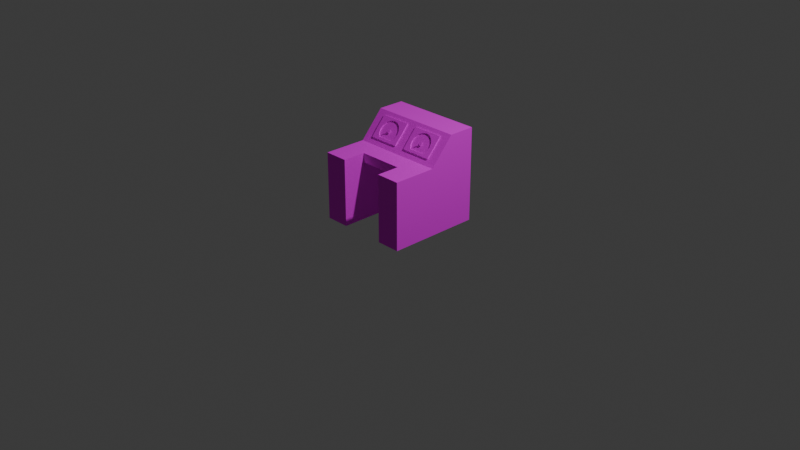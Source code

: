 # Source: driver_panel.blend  (saved by Blender 4.1.24; exported with 4.5.12 LTS)
import bpy
from mathutils import Matrix  # noqa: F401  (used for matrix-valued properties, if any)

bpy.ops.wm.read_factory_settings(use_empty=True)
scene = bpy.context.scene
scene.name = 'Scene'

# ---- collections
col_collection = bpy.data.collections.new('Collection'); scene.collection.children.link(col_collection)
col_driverpanel = bpy.data.collections.new('DriverPanel'); scene.collection.children.link(col_driverpanel)

# ---- images (referenced by path relative to the original .blend; pixels are not part of the script)
import os
ASSET_DIR = os.environ.get("B2B_ASSET_DIR", "")  # directory of the original .blend (textures are referenced by path, not embedded)
HERE = os.path.dirname(os.path.abspath(__file__))  # packed textures are extracted next to this script under _unpacked/

def load_image(name, relpath, width, height, colorspace="sRGB"):
    """Load a texture the original file referenced (path relative to the .blend, or extracted next to this script)."""
    p = next((c for c in (os.path.join(HERE, relpath), os.path.join(ASSET_DIR, relpath)) if relpath and os.path.exists(c)), "")
    if p:
        img = bpy.data.images.load(p, check_existing=True)
        img.name = name
    else:  # same state as the original file: an image datablock whose file is absent (Cycles renders it pink)
        img = bpy.data.images.new(name, width, height)
        img.source = "FILE"
        img.filepath = "//" + (relpath or name)
    img.colorspace_settings.name = colorspace
    return img
img_palette_png = load_image('palette.png', 'palette.png', 1024, 1024, 'sRGB')
img_gauges_png = load_image('gauges.png', 'gauges.png', 1024, 1024, 'sRGB')

# ---- materials (node trees are filled in below, after node groups)
mat_palette = bpy.data.materials.new('Palette')
mat_palette.use_transparent_shadow = False
mat_gauges = bpy.data.materials.new('Gauges')
mat_gauges.use_transparent_shadow = False

# ---- material node trees
mat_palette.use_nodes = True; mat_palette.node_tree.nodes.clear()
_N = mat_palette.node_tree.nodes; _L = mat_palette.node_tree.links
n0 = _N.new('ShaderNodeBsdfPrincipled'); n0.name = 'Principled BSDF'; n0.location = (10, 300)
n0.inputs[2].default_value = 1.0
n1 = _N.new('ShaderNodeOutputMaterial'); n1.name = 'Material Output'; n1.location = (300, 300)
n2 = _N.new('ShaderNodeTexImage'); n2.name = 'Image Texture'; n2.location = (-280, 280)
n2.image = img_palette_png
_L.new(n0.outputs[0], n1.inputs[0])
_L.new(n2.outputs[0], n0.inputs[0])
n1.is_active_output = True
mat_gauges.use_nodes = True; mat_gauges.node_tree.nodes.clear()
_N = mat_gauges.node_tree.nodes; _L = mat_gauges.node_tree.links
n0 = _N.new('ShaderNodeBsdfPrincipled'); n0.name = 'Principled BSDF'; n0.location = (10, 300)
n0.inputs[2].default_value = 1.0
n1 = _N.new('ShaderNodeOutputMaterial'); n1.name = 'Material Output'; n1.location = (300, 300)
n2 = _N.new('ShaderNodeTexImage'); n2.name = 'Image Texture'; n2.location = (-280, 280)
n2.image = img_gauges_png
_L.new(n0.outputs[0], n1.inputs[0])
_L.new(n2.outputs[0], n0.inputs[0])
n1.is_active_output = True

# ---- world
world_world = bpy.data.worlds.new('World'); scene.world = world_world
world_world.use_nodes = True; world_world.node_tree.nodes.clear()
_N = world_world.node_tree.nodes; _L = world_world.node_tree.links
n0 = _N.new('ShaderNodeOutputWorld'); n0.name = 'World Output'; n0.location = (300, 300)
n1 = _N.new('ShaderNodeBackground'); n1.name = 'Background'; n1.location = (10, 300)
n1.inputs[0].default_value = (0.05088, 0.05088, 0.05088, 1.0)
_L.new(n1.outputs[0], n0.inputs[0])
n0.is_active_output = True
world_world.color = (0.05088, 0.05088, 0.05088)
world_world.use_sun_shadow = False
world_world.sun_shadow_jitter_overblur = 0.0

# ---- cameras
cam_camera = bpy.data.cameras.new('Camera')
cam_camera.clip_end = 100.0
cam_camera.ortho_scale = 7.314

# ---- lights
light_light = bpy.data.lights.new('Light', 'POINT')
light_light.transmission_factor = 0.0
light_light.energy = 1000.0
light_light.shadow_soft_size = 0.1
light_light.shadow_maximum_resolution = 0.006
light_light.use_absolute_resolution = True

# ---- meshes
me_cube = bpy.data.meshes.new('Cube')
me_cube.from_pydata([(0.5, 0.5, 1.0), (0.5, 0.5, 0.0), (0.5, -0.5, 0.7179), (0.5, -0.5, 0.0), (0.2422, 0.5, 0.0), (0.2422, -0.5, 0.7179), (0.2422, -0.5, 0.0), (0.2422, 0.5, 1.0), (0.0, 0.5, 0.0), (0.5, 0.5, 0.6179), (0.0, 0.5, 1.0), (0.5, 0.2136, 1.0), (0.5, 0.2136, 0.0), (0.2422, 0.2136, 0.0), (0.2422, 0.2136, 1.0), (0.0, 0.2136, 1.0), (0.0, 0.2136, 0.0), (0.5, -0.03636, 0.7178), (0.2422, -0.03636, 0.0), (0.2422, -0.03636, 0.7178), (0.0, -0.03636, 0.7178), (0.0, -0.03636, 0.0), (0.5, -0.03636, 0.0), (0.5, -0.2501, 0.7178), (0.2422, -0.2501, 0.0), (0.2422, -0.2501, 0.7178), (0.0, -0.2501, 0.7178), (0.2422, -0.03639, 0.6179), (0.5, -0.2501, 0.0), (0.5, -0.5, 0.6179), (0.2422, 0.5, 0.6179), (0.2422, -0.5, 0.6179), (0.2422, -0.2501, 0.6179), (0.0, -0.2501, 0.6179), (0.0, 0.5, 0.6179), (0.5, 0.2136, 0.6179), (0.5, -0.03636, 0.6179), (0.5, -0.2501, 0.6179), (0.0, -0.03639, 0.6179), (0.5, 0.5, 0.5747), (0.5, -0.5, 0.5747), (0.2422, 0.5, 0.5747), (0.2422, -0.5, 0.5747), (0.2422, -0.2501, 0.5747), (0.0, 0.5, 0.5747), (0.5, 0.2136, 0.5747), (0.5, -0.03636, 0.5747), (0.5, -0.2501, 0.5747), (0.2422, -0.03639, 0.5747), (0.0, -0.03639, 0.5747)], [], [(24, 28, 3, 6), (37, 23, 2, 29), (30, 7, 0, 9), (34, 10, 7, 30), (29, 2, 5, 31), (23, 25, 5, 2), (31, 5, 25, 32), (32, 25, 26, 33), (7, 10, 15, 14), (0, 7, 14, 11), (8, 4, 13, 16), (9, 0, 11, 35), (4, 1, 12, 13), (14, 15, 20, 19), (11, 14, 19, 17), (16, 13, 18, 21), (35, 11, 17, 36), (13, 12, 22, 18), (19, 20, 26, 25), (17, 19, 25, 23), (32, 33, 38, 27), (36, 17, 23, 37), (18, 22, 28, 24), (46, 36, 37, 47), (45, 35, 36, 46), (39, 9, 35, 45), (49, 48, 27, 38), (42, 31, 32, 43), (40, 29, 31, 42), (44, 34, 30, 41), (41, 30, 9, 39), (47, 37, 29, 40), (43, 48, 18, 24), (32, 27, 48, 43), (28, 47, 40, 3), (4, 41, 39, 1), (8, 44, 41, 4), (3, 40, 42, 6), (6, 42, 43, 24), (21, 18, 48, 49), (1, 39, 45, 12), (12, 45, 46, 22), (22, 46, 47, 28)])
_uv = me_cube.uv_layers.new(name='UVMap')
_uv.uv.foreach_set('vector', [0.5983, 0.1376, 0.6061, 0.1376, 0.6061, 0.1412, 0.5983, 0.1412, 0.6257, 0.1376, 0.6293, 0.1376, 0.6293, 0.1412, 0.6257, 0.1412, 0.6257, 0.1102, 0.6293, 0.1102, 0.6293, 0.1179, 0.6257, 0.1179, 0.6257, 0.1063, 0.6293, 0.1063, 0.6293, 0.1102, 0.6257, 0.1102, 0.6257, 0.1412, 0.6293, 0.1412, 0.6293, 0.1489, 0.6257, 0.1489, 0.6293, 0.1376, 0.6371, 0.1376, 0.6371, 0.1412, 0.6293, 0.1412, 0.6257, 0.1489, 0.6293, 0.1489, 0.6371, 0.1376, 0.6311, 0.1376, 0.6311, 0.1376, 0.6371, 0.1376, 0.6409, 0.1376, 0.6338, 0.1376, 0.6371, 0.1179, 0.6409, 0.1179, 0.6409, 0.1295, 0.6371, 0.1295, 0.6293, 0.1179, 0.6371, 0.1179, 0.6371, 0.1295, 0.6293, 0.1295, 0.5945, 0.1179, 0.5983, 0.1179, 0.5983, 0.1295, 0.5945, 0.1295, 0.6257, 0.1179, 0.6293, 0.1179, 0.6293, 0.1295, 0.6257, 0.1295, 0.5983, 0.1179, 0.6061, 0.1179, 0.6061, 0.1295, 0.5983, 0.1295, 0.6371, 0.1295, 0.6409, 0.1295, 0.6409, 0.1353, 0.6371, 0.1353, 0.6293, 0.1295, 0.6371, 0.1295, 0.6371, 0.1353, 0.6293, 0.1353, 0.5945, 0.1295, 0.5983, 0.1295, 0.5983, 0.1353, 0.5945, 0.1353, 0.6257, 0.1295, 0.6293, 0.1295, 0.6293, 0.1353, 0.6257, 0.1353, 0.5983, 0.1295, 0.6061, 0.1295, 0.6061, 0.1353, 0.5983, 0.1353, 0.6371, 0.1353, 0.6409, 0.1353, 0.6409, 0.1376, 0.6371, 0.1376, 0.6293, 0.1353, 0.6371, 0.1353, 0.6371, 0.1376, 0.6293, 0.1376, 0.6311, 0.1376, 0.6338, 0.1376, 0.6338, 0.1376, 0.6311, 0.1376, 0.6257, 0.1353, 0.6293, 0.1353, 0.6293, 0.1376, 0.6257, 0.1376, 0.5983, 0.1353, 0.6061, 0.1353, 0.6061, 0.1376, 0.5983, 0.1376, 0.5205, 0.6127, 0.5218, 0.6127, 0.5218, 0.615, 0.5205, 0.615, 0.5205, 0.6069, 0.5218, 0.6069, 0.5218, 0.6127, 0.5205, 0.6127, 0.5205, 0.5953, 0.5218, 0.5953, 0.5218, 0.6069, 0.5205, 0.6069, 0.5337, 0.5386, 0.5315, 0.5386, 0.5337, 0.5387, 0.5364, 0.5387, 0.5347, 0.5451, 0.536, 0.5451, 0.5414, 0.5338, 0.5391, 0.5338, 0.5205, 0.6185, 0.5218, 0.6185, 0.5218, 0.6263, 0.5205, 0.6263, 0.5205, 0.5837, 0.5218, 0.5837, 0.5218, 0.5876, 0.5205, 0.5876, 0.5205, 0.5876, 0.5218, 0.5876, 0.5218, 0.5953, 0.5205, 0.5953, 0.5205, 0.615, 0.5218, 0.615, 0.5218, 0.6185, 0.5205, 0.6185, 0.2941, 0.332, 0.2941, 0.3318, 0.2637, 0.3298, 0.2637, 0.332, 0.5337, 0.5387, 0.5337, 0.5387, 0.5315, 0.5386, 0.5315, 0.5387, 0.2649, 0.4083, 0.2831, 0.4083, 0.2831, 0.4118, 0.2649, 0.4118, 0.2649, 0.3809, 0.2831, 0.3809, 0.2831, 0.3886, 0.2649, 0.3886, 0.2649, 0.377, 0.2831, 0.377, 0.2831, 0.3809, 0.2649, 0.3809, 0.2649, 0.4118, 0.2831, 0.4118, 0.2831, 0.4196, 0.2649, 0.4196, 0.2791, 0.3384, 0.2973, 0.3384, 0.3018, 0.3271, 0.2713, 0.3271, 0.2598, 0.3298, 0.2637, 0.3298, 0.2941, 0.3318, 0.2964, 0.3318, 0.2649, 0.3886, 0.2831, 0.3886, 0.2831, 0.4002, 0.2649, 0.4002, 0.2649, 0.4002, 0.2831, 0.4002, 0.2831, 0.406, 0.2649, 0.406, 0.2649, 0.406, 0.2831, 0.406, 0.2831, 0.4083, 0.2649, 0.4083])
me_cube.materials.append(mat_palette)
me_cube.use_mirror_vertex_groups = False
me_cube.update()
me_circle_001 = bpy.data.meshes.new('Circle.001')
me_circle_001.from_pydata([(2.794e-09, 0.9222, 0.03682), (-0.3827, 0.846, 0.03682), (-0.7071, 0.6293, 0.03682), (-0.9239, 0.3048, 0.03682), (-1.0, -0.07784, 0.03682), (-0.9239, -0.4605, 0.03682), (-0.7071, -0.7735, 0.03682), (-0.3827, -0.7755, 0.03682), (2.794e-09, -0.7755, 0.03682), (0.3827, -0.7755, 0.03682), (0.7071, -0.7735, 0.03682), (0.9239, -0.4605, 0.03682), (1.0, -0.07784, 0.03682), (0.9239, 0.3048, 0.03682), (0.7071, 0.6293, 0.03682), (0.3827, 0.846, 0.03682), (7.001e-09, 1.09, 0.03682), (-0.5397, 1.089, 0.03682), (-0.9973, 1.088, 0.03682), (-1.402, 1.085, 0.03682), (-1.41, -0.07784, 0.03682), (-1.383, -0.9975, 0.03682), (-1.058, -0.9986, 0.03682), (-0.5728, -0.9994, 0.03682), (8.41e-09, -0.9997, 0.03682), (0.5728, -0.9994, 0.03682), (1.058, -0.9986, 0.03682), (1.383, -0.9975, 0.03682), (1.41, -0.07784, 0.03682), (1.402, 1.085, 0.03682), (0.9973, 1.088, 0.03682), (0.5397, 1.089, 0.03682), (2.794e-09, 0.9222, -0.28), (-0.3827, 0.846, -0.28), (-0.7071, 0.6293, -0.28), (-0.9239, 0.3048, -0.28), (-1.0, -0.07784, -0.28), (-0.9239, -0.4605, -0.28), (-0.7071, -0.7735, -0.28), (-0.3827, -0.7755, -0.28), (2.794e-09, -0.7755, -0.28), (0.3827, -0.7755, -0.28), (0.7071, -0.7735, -0.28), (0.9239, -0.4605, -0.28), (1.0, -0.07784, -0.28), (0.9239, 0.3048, -0.28), (0.7071, 0.6293, -0.28), (0.3827, 0.846, -0.28), (7.001e-09, 1.09, -0.28), (-0.5397, 1.089, -0.28), (-0.9973, 1.088, -0.28), (-1.402, 1.085, -0.28), (-1.41, -0.07784, -0.28), (-1.383, -0.9975, -0.28), (-1.058, -0.9986, -0.28), (-0.5728, -0.9994, -0.28), (8.41e-09, -0.9997, -0.28), (0.5728, -0.9994, -0.28), (1.058, -0.9986, -0.28), (1.383, -0.9975, -0.28), (1.41, -0.07784, -0.28), (1.402, 1.085, -0.28), (0.9973, 1.088, -0.28), (0.5397, 1.089, -0.28)], [], [(10, 26, 25, 9), (3, 19, 18, 2), (11, 27, 26, 10), (4, 20, 19, 3), (12, 28, 27, 11), (5, 21, 20, 4), (13, 29, 28, 12), (6, 22, 21, 5), (14, 30, 29, 13), (7, 23, 22, 6), (15, 31, 30, 14), (8, 24, 23, 7), (1, 17, 16, 0), (0, 16, 31, 15), (9, 25, 24, 8), (2, 18, 17, 1), (42, 41, 57, 58), (35, 34, 50, 51), (43, 42, 58, 59), (36, 35, 51, 52), (44, 43, 59, 60), (37, 36, 52, 53), (45, 44, 60, 61), (38, 37, 53, 54), (46, 45, 61, 62), (39, 38, 54, 55), (47, 46, 62, 63), (40, 39, 55, 56), (33, 32, 48, 49), (32, 47, 63, 48), (41, 40, 56, 57), (34, 33, 49, 50), (17, 18, 50, 49), (5, 4, 36, 37), (31, 16, 48, 63), (18, 19, 51, 50), (6, 5, 37, 38), (19, 20, 52, 51), (7, 6, 38, 39), (20, 21, 53, 52), (8, 7, 39, 40), (21, 22, 54, 53), (9, 8, 40, 41), (22, 23, 55, 54), (10, 9, 41, 42), (23, 24, 56, 55), (11, 10, 42, 43), (24, 25, 57, 56), (12, 11, 43, 44), (25, 26, 58, 57), (13, 12, 44, 45), (26, 27, 59, 58), (14, 13, 45, 46), (1, 0, 32, 33), (27, 28, 60, 59), (15, 14, 46, 47), (2, 1, 33, 34), (28, 29, 61, 60), (0, 15, 47, 32), (3, 2, 34, 35), (29, 30, 62, 61), (16, 17, 49, 48), (4, 3, 35, 36), (30, 31, 63, 62)])
_uv = me_circle_001.uv_layers.new(name='UVMap')
_uv.uv.foreach_set('vector', [0.9535, 0.1054, 0.9535, 0.1054, 0.9535, 0.1054, 0.9535, 0.1054, 0.9535, 0.1054, 0.9535, 0.1054, 0.9535, 0.1054, 0.9535, 0.1054, 0.9535, 0.1054, 0.9535, 0.1054, 0.9535, 0.1054, 0.9535, 0.1054, 0.9535, 0.1054, 0.9535, 0.1054, 0.9535, 0.1054, 0.9535, 0.1054, 0.9535, 0.1054, 0.9535, 0.1054, 0.9535, 0.1054, 0.9535, 0.1054, 0.9535, 0.1054, 0.9535, 0.1054, 0.9535, 0.1054, 0.9535, 0.1054, 0.9535, 0.1054, 0.9535, 0.1054, 0.9535, 0.1054, 0.9535, 0.1054, 0.9535, 0.1054, 0.9535, 0.1054, 0.9535, 0.1054, 0.9535, 0.1054, 0.9535, 0.1054, 0.9535, 0.1054, 0.9535, 0.1054, 0.9535, 0.1054, 0.9535, 0.1054, 0.9535, 0.1054, 0.9535, 0.1054, 0.9535, 0.1054, 0.9535, 0.1054, 0.9535, 0.1054, 0.9535, 0.1054, 0.9535, 0.1054, 0.9535, 0.1054, 0.9535, 0.1054, 0.9535, 0.1054, 0.9535, 0.1054, 0.9535, 0.1054, 0.9535, 0.1054, 0.9535, 0.1054, 0.9535, 0.1054, 0.9535, 0.1054, 0.9535, 0.1054, 0.9535, 0.1054, 0.9535, 0.1054, 0.9535, 0.1054, 0.9535, 0.1054, 0.9535, 0.1054, 0.9535, 0.1054, 0.9535, 0.1054, 0.9535, 0.1054, 0.9535, 0.1054, 0.9535, 0.1054, 0.9535, 0.1054, 0.9535, 0.1054, 0.9535, 0.1054, 0.9535, 0.1054, 0.9535, 0.1054, 0.9535, 0.1054, 0.9535, 0.1054, 0.9535, 0.1054, 0.9535, 0.1054, 0.9535, 0.1054, 0.9535, 0.1054, 0.9535, 0.1054, 0.9535, 0.1054, 0.9535, 0.1054, 0.9535, 0.1054, 0.9535, 0.1054, 0.9535, 0.1054, 0.9535, 0.1054, 0.9535, 0.1054, 0.9535, 0.1054, 0.9535, 0.1054, 0.9535, 0.1054, 0.9535, 0.1054, 0.9535, 0.1054, 0.9535, 0.1054, 0.9535, 0.1054, 0.9535, 0.1054, 0.9535, 0.1054, 0.9535, 0.1054, 0.9535, 0.1054, 0.9535, 0.1054, 0.9535, 0.1054, 0.9535, 0.1054, 0.9535, 0.1054, 0.9535, 0.1054, 0.9535, 0.1054, 0.9535, 0.1054, 0.9535, 0.1054, 0.9535, 0.1054, 0.9535, 0.1054, 0.9535, 0.1054, 0.9535, 0.1054, 0.9535, 0.1054, 0.9535, 0.1054, 0.9535, 0.1054, 0.9535, 0.1054, 0.9535, 0.1054, 0.9535, 0.1054, 0.9535, 0.1054, 0.9535, 0.1054, 0.9535, 0.1054, 0.9535, 0.1054, 0.9535, 0.1054, 0.9535, 0.1054, 0.9535, 0.1054, 0.9535, 0.1054, 0.9535, 0.1054, 0.9535, 0.1054, 0.9535, 0.1054, 0.9535, 0.1054, 0.9535, 0.1054, 0.9535, 0.1054, 0.9535, 0.1054, 0.9535, 0.1054, 0.9535, 0.1054, 0.9535, 0.1054, 0.9535, 0.1054, 0.9535, 0.1054, 0.9535, 0.1054, 0.9535, 0.1054, 0.9535, 0.1054, 0.9535, 0.1054, 0.9535, 0.1054, 0.9535, 0.1054, 0.9535, 0.1054, 0.9535, 0.1054, 0.9535, 0.1054, 0.9535, 0.1054, 0.9535, 0.1054, 0.9535, 0.1054, 0.9535, 0.1054, 0.9535, 0.1054, 0.9535, 0.1054, 0.9535, 0.1054, 0.9535, 0.1054, 0.9535, 0.1054, 0.9535, 0.1054, 0.9535, 0.1054, 0.9535, 0.1054, 0.9535, 0.1054, 0.9535, 0.1054, 0.9535, 0.1054, 0.9535, 0.1054, 0.9535, 0.1054, 0.9535, 0.1054, 0.9535, 0.1054, 0.9535, 0.1054, 0.9535, 0.1054, 0.9535, 0.1054, 0.9535, 0.1054, 0.9535, 0.1054, 0.9535, 0.1054, 0.9535, 0.1054, 0.9535, 0.1054, 0.9535, 0.1054, 0.9535, 0.1054, 0.9535, 0.1054, 0.9535, 0.1054, 0.9535, 0.1054, 0.9535, 0.1054, 0.9535, 0.1054, 0.9535, 0.1054, 0.9535, 0.1054, 0.9535, 0.1054, 0.9535, 0.1054, 0.9535, 0.1054, 0.9535, 0.1054, 0.9535, 0.1054, 0.9535, 0.1054, 0.9535, 0.1054, 0.9535, 0.1054, 0.9535, 0.1054, 0.9535, 0.1054, 0.9535, 0.1054, 0.9535, 0.1054, 0.9535, 0.1054, 0.9535, 0.1054, 0.9535, 0.1054, 0.9535, 0.1054, 0.9535, 0.1054, 0.9535, 0.1054, 0.9535, 0.1054, 0.9535, 0.1054, 0.9535, 0.1054, 0.9535, 0.1054, 0.9535, 0.1054, 0.9535, 0.1054, 0.9535, 0.1054, 0.9535, 0.1054, 0.9535, 0.1054, 0.9535, 0.1054, 0.9535, 0.1054, 0.9535, 0.1054, 0.9535, 0.1054, 0.9535, 0.1054, 0.9535, 0.1054, 0.9535, 0.1054, 0.9535, 0.1054, 0.9535, 0.1054, 0.9535, 0.1054, 0.9535, 0.1054, 0.9535, 0.1054, 0.9535, 0.1054, 0.9535, 0.1054, 0.9535, 0.1054, 0.9535, 0.1054, 0.9535, 0.1054, 0.9535, 0.1054, 0.9535, 0.1054, 0.9535, 0.1054, 0.9535, 0.1054, 0.9535, 0.1054, 0.9535, 0.1054, 0.9535, 0.1054, 0.9535, 0.1054, 0.9535, 0.1054, 0.9535, 0.1054, 0.9535, 0.1054, 0.9535, 0.1054, 0.9535, 0.1054, 0.9535, 0.1054, 0.9535, 0.1054, 0.9535, 0.1054, 0.9535, 0.1054, 0.9535, 0.1054, 0.9535, 0.1054, 0.9535, 0.1054, 0.9535, 0.1054, 0.9535, 0.1054, 0.9535, 0.1054, 0.9535, 0.1054, 0.9535, 0.1054, 0.9535, 0.1054, 0.9535, 0.1054, 0.9535, 0.1054, 0.9535, 0.1054, 0.9535, 0.1054, 0.9535, 0.1054, 0.9535, 0.1054, 0.9535, 0.1054, 0.9535, 0.1054, 0.9535, 0.1054])
me_circle_001.materials.append(mat_palette)
me_circle_001.update()
me_circle_002 = bpy.data.meshes.new('Circle.002')
me_circle_002.from_pydata([(0.0, 9.132, -3.554e-07), (-0.7071, 0.7071, 0.0), (-1.0, 0.0, 0.0), (-0.7071, -0.7071, 0.0), (0.0, -1.0, 0.0), (0.7071, -0.7071, 0.0), (1.0, 0.0, 0.0), (0.7071, 0.7071, 0.0), (-7.105e-15, 9.132, -0.2506), (-0.7071, 0.7071, -0.2506), (-1.0, -7.343e-09, -0.2506), (-0.7071, -0.7071, -0.2506), (-7.105e-15, -1.0, -0.2506), (0.7071, -0.7071, -0.2506), (1.0, -7.343e-09, -0.2506), (0.7071, 0.7071, -0.2506), (-0.2706, 0.2628, -0.2998), (0.01909, 0.3636, -0.2998), (-0.3805, -0.002354, -0.2998), (-0.2686, -0.2726, -0.2998), (0.001642, -0.3845, -0.2998), (0.2718, -0.2726, -0.2998), (0.3838, -0.002354, -0.2998), (0.2727, 0.2657, -0.2998), (-0.7071, 0.7071, -0.2998), (0.03663, 0.9658, -0.2998), (-1.0, -8.793e-09, -0.2998), (-0.7071, -0.7071, -0.2998), (-6.217e-15, -1.0, -0.2998), (0.7071, -0.7071, -0.2998), (1.0, -8.793e-09, -0.2998), (0.7071, 0.7071, -0.2998), (-0.2706, 0.2628, -0.8539), (0.01909, 0.3636, -0.8539), (-0.3805, -0.002354, -0.8539), (-0.2686, -0.2726, -0.8539), (0.001642, -0.3845, -0.8539), (0.2718, -0.2726, -0.8539), (0.3838, -0.002354, -0.8539), (0.2727, 0.2657, -0.8539)], [], [(1, 0, 7, 6, 5, 4, 3, 2), (14, 15, 31, 30), (4, 5, 13, 12), (2, 3, 11, 10), (0, 1, 9, 8), (7, 0, 8, 15), (5, 6, 14, 13), (3, 4, 12, 11), (1, 2, 10, 9), (6, 7, 15, 14), (22, 23, 39, 38), (12, 13, 29, 28), (10, 11, 27, 26), (8, 9, 24, 25), (15, 8, 25, 31), (13, 14, 30, 29), (11, 12, 28, 27), (9, 10, 26, 24), (16, 17, 25, 24), (18, 16, 24, 26), (19, 18, 26, 27), (20, 19, 27, 28), (21, 20, 28, 29), (22, 21, 29, 30), (23, 22, 30, 31), (17, 23, 31, 25), (32, 34, 35, 36, 37, 38, 39, 33), (20, 21, 37, 36), (18, 19, 35, 34), (17, 16, 32, 33), (23, 17, 33, 39), (21, 22, 38, 37), (19, 20, 36, 35), (16, 18, 34, 32)])
_uv = me_circle_002.uv_layers.new(name='UVMap')
_uv.uv.foreach_set('vector', [0.06339, 0.9053, 0.06339, 0.9053, 0.06339, 0.9053, 0.06339, 0.9053, 0.06339, 0.9053, 0.06339, 0.9053, 0.06339, 0.9053, 0.06339, 0.9053, 0.06339, 0.9053, 0.06339, 0.9053, 0.06339, 0.9053, 0.06339, 0.9053, 0.06339, 0.9053, 0.06339, 0.9053, 0.06339, 0.9053, 0.06339, 0.9053, 0.06339, 0.9053, 0.06339, 0.9053, 0.06339, 0.9053, 0.06339, 0.9053, 0.06339, 0.9053, 0.06339, 0.9053, 0.06339, 0.9053, 0.06339, 0.9053, 0.06339, 0.9053, 0.06339, 0.9053, 0.06339, 0.9053, 0.06339, 0.9053, 0.06339, 0.9053, 0.06339, 0.9053, 0.06339, 0.9053, 0.06339, 0.9053, 0.06339, 0.9053, 0.06339, 0.9053, 0.06339, 0.9053, 0.06339, 0.9053, 0.06339, 0.9053, 0.06339, 0.9053, 0.06339, 0.9053, 0.06339, 0.9053, 0.06339, 0.9053, 0.06339, 0.9053, 0.06339, 0.9053, 0.06339, 0.9053, 0.06339, 0.9053, 0.06339, 0.9053, 0.06339, 0.9053, 0.06339, 0.9053, 0.06339, 0.9053, 0.06339, 0.9053, 0.06339, 0.9053, 0.06339, 0.9053, 0.06339, 0.9053, 0.06339, 0.9053, 0.06339, 0.9053, 0.06339, 0.9053, 0.06339, 0.9053, 0.06339, 0.9053, 0.06339, 0.9053, 0.06339, 0.9053, 0.06339, 0.9053, 0.06339, 0.9053, 0.06339, 0.9053, 0.06339, 0.9053, 0.06339, 0.9053, 0.06339, 0.9053, 0.06339, 0.9053, 0.06339, 0.9053, 0.06339, 0.9053, 0.06339, 0.9053, 0.06339, 0.9053, 0.06339, 0.9053, 0.06339, 0.9053, 0.06339, 0.9053, 0.06339, 0.9053, 0.06339, 0.9053, 0.06339, 0.9053, 0.06339, 0.9053, 0.06339, 0.9053, 0.06339, 0.9053, 0.06339, 0.9053, 0.06339, 0.9053, 0.06339, 0.9053, 0.06339, 0.9053, 0.06339, 0.9053, 0.06339, 0.9053, 0.06339, 0.9053, 0.06339, 0.9053, 0.06339, 0.9053, 0.06339, 0.9053, 0.06339, 0.9053, 0.06339, 0.9053, 0.06339, 0.9053, 0.06339, 0.9053, 0.06339, 0.9053, 0.06339, 0.9053, 0.06339, 0.9053, 0.06339, 0.9053, 0.06339, 0.9053, 0.06339, 0.9053, 0.06339, 0.9053, 0.06339, 0.9053, 0.06339, 0.9053, 0.06339, 0.9053, 0.06339, 0.9053, 0.06339, 0.9053, 0.06339, 0.9053, 0.06339, 0.9053, 0.06339, 0.9053, 0.06339, 0.9053, 0.06339, 0.9053, 0.06339, 0.9053, 0.06339, 0.9053, 0.06339, 0.9053, 0.06339, 0.9053, 0.06339, 0.9053, 0.06339, 0.9053, 0.06339, 0.9053, 0.06339, 0.9053, 0.06339, 0.9053, 0.06339, 0.9053, 0.06339, 0.9053, 0.06339, 0.9053, 0.06339, 0.9053, 0.06339, 0.9053, 0.06339, 0.9053, 0.06339, 0.9053, 0.06339, 0.9053, 0.06339, 0.9053, 0.06339, 0.9053, 0.06339, 0.9053, 0.06339, 0.9053, 0.06339, 0.9053, 0.06339, 0.9053, 0.06339, 0.9053, 0.06339, 0.9053, 0.06339, 0.9053, 0.06339, 0.9053, 0.06339, 0.9053, 0.06339, 0.9053, 0.06339, 0.9053, 0.06339, 0.9053, 0.06339, 0.9053, 0.06339, 0.9053])
me_circle_002.materials.append(mat_palette)
me_circle_002.update()
me_circle_003 = bpy.data.meshes.new('Circle.003')
me_circle_003.from_pydata([(3.725e-09, 1.0, 0.1114), (-0.7071, 0.7071, 0.1114), (-1.0, 0.0, 0.1114), (-0.7071, -0.7071, 0.1114), (3.725e-09, -1.0, 0.1114), (0.7071, -0.7071, 0.1114), (1.0, 0.0, 0.1114), (0.7071, 0.7071, 0.1114), (3.725e-09, 1.0, -0.1114), (-0.7071, 0.7071, -0.1114), (-1.0, 0.0, -0.1114), (-0.7071, -0.7071, -0.1114), (3.725e-09, -1.0, -0.1114), (0.7071, -0.7071, -0.1114), (1.0, 0.0, -0.1114), (0.7071, 0.7071, -0.1114)], [], [(1, 0, 7, 6, 5, 4, 3, 2), (9, 10, 11, 12, 13, 14, 15, 8), (3, 4, 12, 11), (1, 2, 10, 9), (6, 7, 15, 14), (4, 5, 13, 12), (2, 3, 11, 10), (0, 1, 9, 8), (7, 0, 8, 15), (5, 6, 14, 13)])
_uv = me_circle_003.uv_layers.new(name='UVMap')
_uv.uv.foreach_set('vector', [0.9646, 0.08681, 0.9646, 0.08681, 0.9646, 0.08681, 0.9646, 0.08681, 0.9646, 0.08681, 0.9646, 0.08681, 0.9646, 0.08681, 0.9646, 0.08681, 0.9646, 0.08681, 0.9646, 0.08681, 0.9646, 0.08681, 0.9646, 0.08681, 0.9646, 0.08681, 0.9646, 0.08681, 0.9646, 0.08681, 0.9646, 0.08681, 0.9646, 0.08681, 0.9646, 0.08681, 0.9646, 0.08681, 0.9646, 0.08681, 0.9646, 0.08681, 0.9646, 0.08681, 0.9646, 0.08681, 0.9646, 0.08681, 0.9646, 0.08681, 0.9646, 0.08681, 0.9646, 0.08681, 0.9646, 0.08681, 0.9646, 0.08681, 0.9646, 0.08681, 0.9646, 0.08681, 0.9646, 0.08681, 0.9646, 0.08681, 0.9646, 0.08681, 0.9646, 0.08681, 0.9646, 0.08681, 0.9646, 0.08681, 0.9646, 0.08681, 0.9646, 0.08681, 0.9646, 0.08681, 0.9646, 0.08681, 0.9646, 0.08681, 0.9646, 0.08681, 0.9646, 0.08681, 0.9646, 0.08681, 0.9646, 0.08681, 0.9646, 0.08681, 0.9646, 0.08681])
me_circle_003.materials.append(mat_palette)
me_circle_003.update()
me_plane = bpy.data.meshes.new('Plane')
me_plane.from_pydata([(-0.1182, 3.725e-09, -0.08759), (0.1182, 3.725e-09, -0.08759), (-0.1182, -3.725e-09, 0.08759), (0.1182, -3.725e-09, 0.08759)], [], [(0, 1, 3, 2)])
_uv = me_plane.uv_layers.new(name='UVMap')
_uv.uv.foreach_set('vector', [0.1078, 0.7148, 0.2914, 0.7148, 0.2914, 0.8984, 0.1078, 0.8984])
me_plane.materials.append(mat_gauges)
me_plane.update()
me_circle_004 = bpy.data.meshes.new('Circle.004')
me_circle_004.from_pydata([(2.794e-09, 0.9222, 0.03682), (-0.3827, 0.846, 0.03682), (-0.7071, 0.6293, 0.03682), (-0.9239, 0.3048, 0.03682), (-1.0, -0.07784, 0.03682), (-0.9239, -0.4605, 0.03682), (-0.7071, -0.7735, 0.03682), (-0.3827, -0.7755, 0.03682), (2.794e-09, -0.7755, 0.03682), (0.3827, -0.7755, 0.03682), (0.7071, -0.7735, 0.03682), (0.9239, -0.4605, 0.03682), (1.0, -0.07784, 0.03682), (0.9239, 0.3048, 0.03682), (0.7071, 0.6293, 0.03682), (0.3827, 0.846, 0.03682), (7.001e-09, 1.09, 0.03682), (-0.5397, 1.089, 0.03682), (-0.9973, 1.088, 0.03682), (-1.402, 1.085, 0.03682), (-1.41, -0.07784, 0.03682), (-1.383, -0.9975, 0.03682), (-1.058, -0.9986, 0.03682), (-0.5728, -0.9994, 0.03682), (8.41e-09, -0.9997, 0.03682), (0.5728, -0.9994, 0.03682), (1.058, -0.9986, 0.03682), (1.383, -0.9975, 0.03682), (1.41, -0.07784, 0.03682), (1.402, 1.085, 0.03682), (0.9973, 1.088, 0.03682), (0.5397, 1.089, 0.03682), (2.794e-09, 0.9222, -0.28), (-0.3827, 0.846, -0.28), (-0.7071, 0.6293, -0.28), (-0.9239, 0.3048, -0.28), (-1.0, -0.07784, -0.28), (-0.9239, -0.4605, -0.28), (-0.7071, -0.7735, -0.28), (-0.3827, -0.7755, -0.28), (2.794e-09, -0.7755, -0.28), (0.3827, -0.7755, -0.28), (0.7071, -0.7735, -0.28), (0.9239, -0.4605, -0.28), (1.0, -0.07784, -0.28), (0.9239, 0.3048, -0.28), (0.7071, 0.6293, -0.28), (0.3827, 0.846, -0.28), (7.001e-09, 1.09, -0.28), (-0.5397, 1.089, -0.28), (-0.9973, 1.088, -0.28), (-1.402, 1.085, -0.28), (-1.41, -0.07784, -0.28), (-1.383, -0.9975, -0.28), (-1.058, -0.9986, -0.28), (-0.5728, -0.9994, -0.28), (8.41e-09, -0.9997, -0.28), (0.5728, -0.9994, -0.28), (1.058, -0.9986, -0.28), (1.383, -0.9975, -0.28), (1.41, -0.07784, -0.28), (1.402, 1.085, -0.28), (0.9973, 1.088, -0.28), (0.5397, 1.089, -0.28)], [], [(10, 26, 25, 9), (3, 19, 18, 2), (11, 27, 26, 10), (4, 20, 19, 3), (12, 28, 27, 11), (5, 21, 20, 4), (13, 29, 28, 12), (6, 22, 21, 5), (14, 30, 29, 13), (7, 23, 22, 6), (15, 31, 30, 14), (8, 24, 23, 7), (1, 17, 16, 0), (0, 16, 31, 15), (9, 25, 24, 8), (2, 18, 17, 1), (42, 41, 57, 58), (35, 34, 50, 51), (43, 42, 58, 59), (36, 35, 51, 52), (44, 43, 59, 60), (37, 36, 52, 53), (45, 44, 60, 61), (38, 37, 53, 54), (46, 45, 61, 62), (39, 38, 54, 55), (47, 46, 62, 63), (40, 39, 55, 56), (33, 32, 48, 49), (32, 47, 63, 48), (41, 40, 56, 57), (34, 33, 49, 50), (17, 18, 50, 49), (5, 4, 36, 37), (31, 16, 48, 63), (18, 19, 51, 50), (6, 5, 37, 38), (19, 20, 52, 51), (7, 6, 38, 39), (20, 21, 53, 52), (8, 7, 39, 40), (21, 22, 54, 53), (9, 8, 40, 41), (22, 23, 55, 54), (10, 9, 41, 42), (23, 24, 56, 55), (11, 10, 42, 43), (24, 25, 57, 56), (12, 11, 43, 44), (25, 26, 58, 57), (13, 12, 44, 45), (26, 27, 59, 58), (14, 13, 45, 46), (1, 0, 32, 33), (27, 28, 60, 59), (15, 14, 46, 47), (2, 1, 33, 34), (28, 29, 61, 60), (0, 15, 47, 32), (3, 2, 34, 35), (29, 30, 62, 61), (16, 17, 49, 48), (4, 3, 35, 36), (30, 31, 63, 62)])
_uv = me_circle_004.uv_layers.new(name='UVMap')
_uv.uv.foreach_set('vector', [0.9535, 0.1054, 0.9535, 0.1054, 0.9535, 0.1054, 0.9535, 0.1054, 0.9535, 0.1054, 0.9535, 0.1054, 0.9535, 0.1054, 0.9535, 0.1054, 0.9535, 0.1054, 0.9535, 0.1054, 0.9535, 0.1054, 0.9535, 0.1054, 0.9535, 0.1054, 0.9535, 0.1054, 0.9535, 0.1054, 0.9535, 0.1054, 0.9535, 0.1054, 0.9535, 0.1054, 0.9535, 0.1054, 0.9535, 0.1054, 0.9535, 0.1054, 0.9535, 0.1054, 0.9535, 0.1054, 0.9535, 0.1054, 0.9535, 0.1054, 0.9535, 0.1054, 0.9535, 0.1054, 0.9535, 0.1054, 0.9535, 0.1054, 0.9535, 0.1054, 0.9535, 0.1054, 0.9535, 0.1054, 0.9535, 0.1054, 0.9535, 0.1054, 0.9535, 0.1054, 0.9535, 0.1054, 0.9535, 0.1054, 0.9535, 0.1054, 0.9535, 0.1054, 0.9535, 0.1054, 0.9535, 0.1054, 0.9535, 0.1054, 0.9535, 0.1054, 0.9535, 0.1054, 0.9535, 0.1054, 0.9535, 0.1054, 0.9535, 0.1054, 0.9535, 0.1054, 0.9535, 0.1054, 0.9535, 0.1054, 0.9535, 0.1054, 0.9535, 0.1054, 0.9535, 0.1054, 0.9535, 0.1054, 0.9535, 0.1054, 0.9535, 0.1054, 0.9535, 0.1054, 0.9535, 0.1054, 0.9535, 0.1054, 0.9535, 0.1054, 0.9535, 0.1054, 0.9535, 0.1054, 0.9535, 0.1054, 0.9535, 0.1054, 0.9535, 0.1054, 0.9535, 0.1054, 0.9535, 0.1054, 0.9535, 0.1054, 0.9535, 0.1054, 0.9535, 0.1054, 0.9535, 0.1054, 0.9535, 0.1054, 0.9535, 0.1054, 0.9535, 0.1054, 0.9535, 0.1054, 0.9535, 0.1054, 0.9535, 0.1054, 0.9535, 0.1054, 0.9535, 0.1054, 0.9535, 0.1054, 0.9535, 0.1054, 0.9535, 0.1054, 0.9535, 0.1054, 0.9535, 0.1054, 0.9535, 0.1054, 0.9535, 0.1054, 0.9535, 0.1054, 0.9535, 0.1054, 0.9535, 0.1054, 0.9535, 0.1054, 0.9535, 0.1054, 0.9535, 0.1054, 0.9535, 0.1054, 0.9535, 0.1054, 0.9535, 0.1054, 0.9535, 0.1054, 0.9535, 0.1054, 0.9535, 0.1054, 0.9535, 0.1054, 0.9535, 0.1054, 0.9535, 0.1054, 0.9535, 0.1054, 0.9535, 0.1054, 0.9535, 0.1054, 0.9535, 0.1054, 0.9535, 0.1054, 0.9535, 0.1054, 0.9535, 0.1054, 0.9535, 0.1054, 0.9535, 0.1054, 0.9535, 0.1054, 0.9535, 0.1054, 0.9535, 0.1054, 0.9535, 0.1054, 0.9535, 0.1054, 0.9535, 0.1054, 0.9535, 0.1054, 0.9535, 0.1054, 0.9535, 0.1054, 0.9535, 0.1054, 0.9535, 0.1054, 0.9535, 0.1054, 0.9535, 0.1054, 0.9535, 0.1054, 0.9535, 0.1054, 0.9535, 0.1054, 0.9535, 0.1054, 0.9535, 0.1054, 0.9535, 0.1054, 0.9535, 0.1054, 0.9535, 0.1054, 0.9535, 0.1054, 0.9535, 0.1054, 0.9535, 0.1054, 0.9535, 0.1054, 0.9535, 0.1054, 0.9535, 0.1054, 0.9535, 0.1054, 0.9535, 0.1054, 0.9535, 0.1054, 0.9535, 0.1054, 0.9535, 0.1054, 0.9535, 0.1054, 0.9535, 0.1054, 0.9535, 0.1054, 0.9535, 0.1054, 0.9535, 0.1054, 0.9535, 0.1054, 0.9535, 0.1054, 0.9535, 0.1054, 0.9535, 0.1054, 0.9535, 0.1054, 0.9535, 0.1054, 0.9535, 0.1054, 0.9535, 0.1054, 0.9535, 0.1054, 0.9535, 0.1054, 0.9535, 0.1054, 0.9535, 0.1054, 0.9535, 0.1054, 0.9535, 0.1054, 0.9535, 0.1054, 0.9535, 0.1054, 0.9535, 0.1054, 0.9535, 0.1054, 0.9535, 0.1054, 0.9535, 0.1054, 0.9535, 0.1054, 0.9535, 0.1054, 0.9535, 0.1054, 0.9535, 0.1054, 0.9535, 0.1054, 0.9535, 0.1054, 0.9535, 0.1054, 0.9535, 0.1054, 0.9535, 0.1054, 0.9535, 0.1054, 0.9535, 0.1054, 0.9535, 0.1054, 0.9535, 0.1054, 0.9535, 0.1054, 0.9535, 0.1054, 0.9535, 0.1054, 0.9535, 0.1054, 0.9535, 0.1054, 0.9535, 0.1054, 0.9535, 0.1054, 0.9535, 0.1054, 0.9535, 0.1054, 0.9535, 0.1054, 0.9535, 0.1054, 0.9535, 0.1054, 0.9535, 0.1054, 0.9535, 0.1054, 0.9535, 0.1054, 0.9535, 0.1054, 0.9535, 0.1054, 0.9535, 0.1054, 0.9535, 0.1054, 0.9535, 0.1054, 0.9535, 0.1054, 0.9535, 0.1054, 0.9535, 0.1054, 0.9535, 0.1054, 0.9535, 0.1054, 0.9535, 0.1054, 0.9535, 0.1054, 0.9535, 0.1054, 0.9535, 0.1054, 0.9535, 0.1054, 0.9535, 0.1054, 0.9535, 0.1054, 0.9535, 0.1054, 0.9535, 0.1054, 0.9535, 0.1054, 0.9535, 0.1054, 0.9535, 0.1054, 0.9535, 0.1054, 0.9535, 0.1054, 0.9535, 0.1054, 0.9535, 0.1054, 0.9535, 0.1054, 0.9535, 0.1054, 0.9535, 0.1054, 0.9535, 0.1054, 0.9535, 0.1054, 0.9535, 0.1054, 0.9535, 0.1054, 0.9535, 0.1054, 0.9535, 0.1054, 0.9535, 0.1054, 0.9535, 0.1054, 0.9535, 0.1054, 0.9535, 0.1054, 0.9535, 0.1054, 0.9535, 0.1054, 0.9535, 0.1054, 0.9535, 0.1054, 0.9535, 0.1054, 0.9535, 0.1054, 0.9535, 0.1054, 0.9535, 0.1054, 0.9535, 0.1054, 0.9535, 0.1054, 0.9535, 0.1054, 0.9535, 0.1054, 0.9535, 0.1054, 0.9535, 0.1054, 0.9535, 0.1054, 0.9535, 0.1054, 0.9535, 0.1054, 0.9535, 0.1054, 0.9535, 0.1054, 0.9535, 0.1054, 0.9535, 0.1054, 0.9535, 0.1054])
me_circle_004.materials.append(mat_palette)
me_circle_004.update()
me_circle_005 = bpy.data.meshes.new('Circle.005')
me_circle_005.from_pydata([(0.0, 9.132, -3.554e-07), (-0.7071, 0.7071, 0.0), (-1.0, 0.0, 0.0), (-0.7071, -0.7071, 0.0), (0.0, -1.0, 0.0), (0.7071, -0.7071, 0.0), (1.0, 0.0, 0.0), (0.7071, 0.7071, 0.0), (-7.105e-15, 9.132, -0.2506), (-0.7071, 0.7071, -0.2506), (-1.0, -7.343e-09, -0.2506), (-0.7071, -0.7071, -0.2506), (-7.105e-15, -1.0, -0.2506), (0.7071, -0.7071, -0.2506), (1.0, -7.343e-09, -0.2506), (0.7071, 0.7071, -0.2506), (-0.2706, 0.2628, -0.2998), (0.01909, 0.3636, -0.2998), (-0.3805, -0.002354, -0.2998), (-0.2686, -0.2726, -0.2998), (0.001642, -0.3845, -0.2998), (0.2718, -0.2726, -0.2998), (0.3838, -0.002354, -0.2998), (0.2727, 0.2657, -0.2998), (-0.7071, 0.7071, -0.2998), (0.03663, 0.9658, -0.2998), (-1.0, -8.793e-09, -0.2998), (-0.7071, -0.7071, -0.2998), (-6.217e-15, -1.0, -0.2998), (0.7071, -0.7071, -0.2998), (1.0, -8.793e-09, -0.2998), (0.7071, 0.7071, -0.2998), (-0.2706, 0.2628, -0.8539), (0.01909, 0.3636, -0.8539), (-0.3805, -0.002354, -0.8539), (-0.2686, -0.2726, -0.8539), (0.001642, -0.3845, -0.8539), (0.2718, -0.2726, -0.8539), (0.3838, -0.002354, -0.8539), (0.2727, 0.2657, -0.8539)], [], [(1, 0, 7, 6, 5, 4, 3, 2), (14, 15, 31, 30), (4, 5, 13, 12), (2, 3, 11, 10), (0, 1, 9, 8), (7, 0, 8, 15), (5, 6, 14, 13), (3, 4, 12, 11), (1, 2, 10, 9), (6, 7, 15, 14), (22, 23, 39, 38), (12, 13, 29, 28), (10, 11, 27, 26), (8, 9, 24, 25), (15, 8, 25, 31), (13, 14, 30, 29), (11, 12, 28, 27), (9, 10, 26, 24), (16, 17, 25, 24), (18, 16, 24, 26), (19, 18, 26, 27), (20, 19, 27, 28), (21, 20, 28, 29), (22, 21, 29, 30), (23, 22, 30, 31), (17, 23, 31, 25), (32, 34, 35, 36, 37, 38, 39, 33), (20, 21, 37, 36), (18, 19, 35, 34), (17, 16, 32, 33), (23, 17, 33, 39), (21, 22, 38, 37), (19, 20, 36, 35), (16, 18, 34, 32)])
_uv = me_circle_005.uv_layers.new(name='UVMap')
_uv.uv.foreach_set('vector', [0.06339, 0.9053, 0.06339, 0.9053, 0.06339, 0.9053, 0.06339, 0.9053, 0.06339, 0.9053, 0.06339, 0.9053, 0.06339, 0.9053, 0.06339, 0.9053, 0.06339, 0.9053, 0.06339, 0.9053, 0.06339, 0.9053, 0.06339, 0.9053, 0.06339, 0.9053, 0.06339, 0.9053, 0.06339, 0.9053, 0.06339, 0.9053, 0.06339, 0.9053, 0.06339, 0.9053, 0.06339, 0.9053, 0.06339, 0.9053, 0.06339, 0.9053, 0.06339, 0.9053, 0.06339, 0.9053, 0.06339, 0.9053, 0.06339, 0.9053, 0.06339, 0.9053, 0.06339, 0.9053, 0.06339, 0.9053, 0.06339, 0.9053, 0.06339, 0.9053, 0.06339, 0.9053, 0.06339, 0.9053, 0.06339, 0.9053, 0.06339, 0.9053, 0.06339, 0.9053, 0.06339, 0.9053, 0.06339, 0.9053, 0.06339, 0.9053, 0.06339, 0.9053, 0.06339, 0.9053, 0.06339, 0.9053, 0.06339, 0.9053, 0.06339, 0.9053, 0.06339, 0.9053, 0.06339, 0.9053, 0.06339, 0.9053, 0.06339, 0.9053, 0.06339, 0.9053, 0.06339, 0.9053, 0.06339, 0.9053, 0.06339, 0.9053, 0.06339, 0.9053, 0.06339, 0.9053, 0.06339, 0.9053, 0.06339, 0.9053, 0.06339, 0.9053, 0.06339, 0.9053, 0.06339, 0.9053, 0.06339, 0.9053, 0.06339, 0.9053, 0.06339, 0.9053, 0.06339, 0.9053, 0.06339, 0.9053, 0.06339, 0.9053, 0.06339, 0.9053, 0.06339, 0.9053, 0.06339, 0.9053, 0.06339, 0.9053, 0.06339, 0.9053, 0.06339, 0.9053, 0.06339, 0.9053, 0.06339, 0.9053, 0.06339, 0.9053, 0.06339, 0.9053, 0.06339, 0.9053, 0.06339, 0.9053, 0.06339, 0.9053, 0.06339, 0.9053, 0.06339, 0.9053, 0.06339, 0.9053, 0.06339, 0.9053, 0.06339, 0.9053, 0.06339, 0.9053, 0.06339, 0.9053, 0.06339, 0.9053, 0.06339, 0.9053, 0.06339, 0.9053, 0.06339, 0.9053, 0.06339, 0.9053, 0.06339, 0.9053, 0.06339, 0.9053, 0.06339, 0.9053, 0.06339, 0.9053, 0.06339, 0.9053, 0.06339, 0.9053, 0.06339, 0.9053, 0.06339, 0.9053, 0.06339, 0.9053, 0.06339, 0.9053, 0.06339, 0.9053, 0.06339, 0.9053, 0.06339, 0.9053, 0.06339, 0.9053, 0.06339, 0.9053, 0.06339, 0.9053, 0.06339, 0.9053, 0.06339, 0.9053, 0.06339, 0.9053, 0.06339, 0.9053, 0.06339, 0.9053, 0.06339, 0.9053, 0.06339, 0.9053, 0.06339, 0.9053, 0.06339, 0.9053, 0.06339, 0.9053, 0.06339, 0.9053, 0.06339, 0.9053, 0.06339, 0.9053, 0.06339, 0.9053, 0.06339, 0.9053, 0.06339, 0.9053, 0.06339, 0.9053, 0.06339, 0.9053, 0.06339, 0.9053, 0.06339, 0.9053, 0.06339, 0.9053, 0.06339, 0.9053, 0.06339, 0.9053, 0.06339, 0.9053, 0.06339, 0.9053, 0.06339, 0.9053, 0.06339, 0.9053, 0.06339, 0.9053, 0.06339, 0.9053, 0.06339, 0.9053, 0.06339, 0.9053, 0.06339, 0.9053, 0.06339, 0.9053, 0.06339, 0.9053, 0.06339, 0.9053, 0.06339, 0.9053, 0.06339, 0.9053, 0.06339, 0.9053, 0.06339, 0.9053])
me_circle_005.materials.append(mat_palette)
me_circle_005.update()
me_circle_006 = bpy.data.meshes.new('Circle.006')
me_circle_006.from_pydata([(3.725e-09, 1.0, 0.1114), (-0.7071, 0.7071, 0.1114), (-1.0, 0.0, 0.1114), (-0.7071, -0.7071, 0.1114), (3.725e-09, -1.0, 0.1114), (0.7071, -0.7071, 0.1114), (1.0, 0.0, 0.1114), (0.7071, 0.7071, 0.1114), (3.725e-09, 1.0, -0.1114), (-0.7071, 0.7071, -0.1114), (-1.0, 0.0, -0.1114), (-0.7071, -0.7071, -0.1114), (3.725e-09, -1.0, -0.1114), (0.7071, -0.7071, -0.1114), (1.0, 0.0, -0.1114), (0.7071, 0.7071, -0.1114)], [], [(1, 0, 7, 6, 5, 4, 3, 2), (9, 10, 11, 12, 13, 14, 15, 8), (3, 4, 12, 11), (1, 2, 10, 9), (6, 7, 15, 14), (4, 5, 13, 12), (2, 3, 11, 10), (0, 1, 9, 8), (7, 0, 8, 15), (5, 6, 14, 13)])
_uv = me_circle_006.uv_layers.new(name='UVMap')
_uv.uv.foreach_set('vector', [0.9646, 0.08681, 0.9646, 0.08681, 0.9646, 0.08681, 0.9646, 0.08681, 0.9646, 0.08681, 0.9646, 0.08681, 0.9646, 0.08681, 0.9646, 0.08681, 0.9646, 0.08681, 0.9646, 0.08681, 0.9646, 0.08681, 0.9646, 0.08681, 0.9646, 0.08681, 0.9646, 0.08681, 0.9646, 0.08681, 0.9646, 0.08681, 0.9646, 0.08681, 0.9646, 0.08681, 0.9646, 0.08681, 0.9646, 0.08681, 0.9646, 0.08681, 0.9646, 0.08681, 0.9646, 0.08681, 0.9646, 0.08681, 0.9646, 0.08681, 0.9646, 0.08681, 0.9646, 0.08681, 0.9646, 0.08681, 0.9646, 0.08681, 0.9646, 0.08681, 0.9646, 0.08681, 0.9646, 0.08681, 0.9646, 0.08681, 0.9646, 0.08681, 0.9646, 0.08681, 0.9646, 0.08681, 0.9646, 0.08681, 0.9646, 0.08681, 0.9646, 0.08681, 0.9646, 0.08681, 0.9646, 0.08681, 0.9646, 0.08681, 0.9646, 0.08681, 0.9646, 0.08681, 0.9646, 0.08681, 0.9646, 0.08681, 0.9646, 0.08681, 0.9646, 0.08681])
me_circle_006.materials.append(mat_palette)
me_circle_006.update()
me_plane_001 = bpy.data.meshes.new('Plane.001')
me_plane_001.from_pydata([(-0.1182, 3.725e-09, -0.08759), (0.1182, 3.725e-09, -0.08759), (-0.1182, -3.725e-09, 0.08759), (0.1182, -3.725e-09, 0.08759)], [], [(0, 1, 3, 2)])
_uv = me_plane_001.uv_layers.new(name='UVMap')
_uv.uv.foreach_set('vector', [0.1078, 0.7148, 0.2914, 0.7148, 0.2914, 0.8984, 0.1078, 0.8984])
me_plane_001.materials.append(mat_gauges)
me_plane_001.update()
arm_armature = bpy.data.armatures.new('Armature')  # bones are not reproduced
arm_armature_001 = bpy.data.armatures.new('Armature.001')  # bones are not reproduced

# ---- objects
ob_light = bpy.data.objects.new('Light', light_light)
ob_camera = bpy.data.objects.new('Camera', cam_camera)
ob_cube = bpy.data.objects.new('Cube', me_cube)
ob_circle = bpy.data.objects.new('Circle', me_circle_001)
ob_circle_001 = bpy.data.objects.new('Circle.001', me_circle_002)
ob_circle_002 = bpy.data.objects.new('Circle.002', me_circle_003)
ob_plane = bpy.data.objects.new('Plane', me_plane)
ob_velocitybone = bpy.data.objects.new('VelocityBone', arm_armature)
ob_circle_003 = bpy.data.objects.new('Circle.003', me_circle_004)
ob_circle_004 = bpy.data.objects.new('Circle.004', me_circle_005)
ob_circle_005 = bpy.data.objects.new('Circle.005', me_circle_006)
ob_plane_001 = bpy.data.objects.new('Plane.001', me_plane_001)
ob_torquebone = bpy.data.objects.new('TorqueBone', arm_armature_001)

# ---- transforms, parenting, visibility, modifiers, constraints
ob_light.location = (4.076, 1.005, 5.904)
ob_light.rotation_euler = (0.6503, 0.05522, 1.866)
ob_light.lock_rotations_4d = False
ob_light.empty_display_type = 'ARROWS'
ob_light.color = (0.0, 0.0, 0.0, 0.0)
ob_light.lineart.crease_threshold = 0.0
ob_camera.location = (7.359, -6.926, 4.958)
ob_camera.rotation_euler = (1.109, 0.0, 0.8149)
ob_camera.lock_rotations_4d = False
ob_camera.empty_display_type = 'ARROWS'
ob_camera.color = (0.0, 0.0, 0.0, 0.0)
ob_camera.display_type = 'WIRE'
ob_camera.lineart.crease_threshold = 0.0
ob_cube.location = (0.0, 0.0, 0.0)
ob_cube.lock_rotations_4d = False
ob_cube.empty_display_type = 'ARROWS'
ob_cube.lineart.crease_threshold = 0.0
_m = ob_cube.modifiers.new('Mirror', 'MIRROR')
_m.use_clip = True
ob_circle.location = (0.2245, 0.08401, 0.8658)
ob_circle.rotation_euler = (0.8447, -1.474e-16, 5.601e-17)
ob_circle.scale = (0.1206, 0.1206, 0.1206)
ob_circle_001.parent = ob_velocitybone
ob_circle_001.matrix_parent_inverse = Matrix(((-7.148, -1.271e-06, 9.46, -12.3), (1.271e-06, 11.86, 2.554e-06, -3.32e-06), (-9.46, 2.554e-06, -7.148, 9.293), (-0.0, -0.0, -0.0, 1.0)))
ob_circle_001.location = (0.0, -0.00234, 1.301)
ob_circle_001.rotation_euler = (1.571, -2.232, 1.547e-07)
ob_circle_001.scale = (0.009077, 0.009077, 0.009077)
ob_circle_002.parent = ob_circle
ob_circle_002.matrix_parent_inverse = Matrix(((11.33, 0.0, -0.0, 2.794e-09), (0.0, -4.952e-07, 11.33, -14.81), (0.0, -11.33, -4.952e-07, 0.01031), (-0.0, 0.0, -0.0, 1.0)))
ob_circle_002.location = (-5.261e-11, -0.004381, 1.3)
ob_circle_002.rotation_euler = (1.571, -0.0, 0.0)
ob_circle_002.scale = (0.01412, 0.01412, 0.01412)
ob_plane.parent = ob_circle
ob_plane.matrix_parent_inverse = Matrix(((11.33, 0.0, -0.0, 2.794e-09), (0.0, -4.952e-07, 11.33, -14.81), (0.0, -11.33, -4.952e-07, 0.01031), (-0.0, 0.0, -0.0, 1.0)))
ob_plane.location = (0.0, 0.006199, 1.313)
ob_velocitybone.parent = ob_circle
ob_velocitybone.matrix_parent_inverse = Matrix(((11.33, 0.0, -0.0, 2.794e-09), (0.0, -4.952e-07, 11.33, -14.81), (0.0, -11.33, -4.952e-07, 0.01031), (-0.0, 0.0, -0.0, 1.0)))
ob_velocitybone.location = (0.0, 0.0, 1.3)
ob_velocitybone.rotation_euler = (-3.572e-07, -2.218, 1.778e-07)
ob_velocitybone.scale = (0.08434, 0.08434, 0.08434)
ob_circle_003.location = (-0.2279, 0.08401, 0.8658)
ob_circle_003.rotation_euler = (0.8447, -1.474e-16, 5.601e-17)
ob_circle_003.scale = (0.1206, 0.1206, 0.1206)
ob_circle_004.parent = ob_torquebone
ob_circle_004.matrix_parent_inverse = Matrix(((-7.148, -1.271e-06, 9.46, -12.3), (1.271e-06, 11.86, 2.554e-06, -3.32e-06), (-9.46, 2.554e-06, -7.148, 9.293), (-0.0, -0.0, -0.0, 1.0)))
ob_circle_004.location = (0.0, -0.00234, 1.301)
ob_circle_004.rotation_euler = (1.571, -2.232, 1.547e-07)
ob_circle_004.scale = (0.009077, 0.009077, 0.009077)
ob_circle_005.parent = ob_circle_003
ob_circle_005.matrix_parent_inverse = Matrix(((11.33, 0.0, -0.0, 2.794e-09), (0.0, -4.952e-07, 11.33, -14.81), (0.0, -11.33, -4.952e-07, 0.01031), (-0.0, 0.0, -0.0, 1.0)))
ob_circle_005.location = (-5.261e-11, -0.004381, 1.3)
ob_circle_005.rotation_euler = (1.571, -0.0, 0.0)
ob_circle_005.scale = (0.01412, 0.01412, 0.01412)
ob_plane_001.parent = ob_circle_003
ob_plane_001.matrix_parent_inverse = Matrix(((11.33, 0.0, -0.0, 2.794e-09), (0.0, -4.952e-07, 11.33, -14.81), (0.0, -11.33, -4.952e-07, 0.01031), (-0.0, 0.0, -0.0, 1.0)))
ob_plane_001.location = (0.0, 0.006199, 1.313)
ob_torquebone.parent = ob_circle_003
ob_torquebone.matrix_parent_inverse = Matrix(((11.33, 0.0, -0.0, 2.794e-09), (0.0, -4.952e-07, 11.33, -14.81), (0.0, -11.33, -4.952e-07, 0.01031), (-0.0, 0.0, -0.0, 1.0)))
ob_torquebone.location = (0.0, 0.0, 1.3)
ob_torquebone.rotation_euler = (-3.572e-07, -2.218, 1.778e-07)
ob_torquebone.scale = (0.08434, 0.08434, 0.08434)

# ---- collection membership
col_collection.objects.link(ob_light)
col_collection.objects.link(ob_camera)
col_driverpanel.objects.link(ob_cube)
col_driverpanel.objects.link(ob_circle)
col_driverpanel.objects.link(ob_circle_001)
col_driverpanel.objects.link(ob_circle_002)
col_driverpanel.objects.link(ob_plane)
col_driverpanel.objects.link(ob_velocitybone)
col_driverpanel.objects.link(ob_circle_003)
col_driverpanel.objects.link(ob_circle_004)
col_driverpanel.objects.link(ob_circle_005)
col_driverpanel.objects.link(ob_plane_001)
col_driverpanel.objects.link(ob_torquebone)

# ---- scene / render settings (as saved in the file)
scene.camera = ob_camera
scene.frame_start = 1; scene.frame_end = 250; scene.frame_set(1)
scene.render.engine = 'BLENDER_EEVEE_NEXT'
scene.cycles.sampling_pattern = 'TABULATED_SOBOL'
scene.eevee.ray_tracing_options.trace_max_roughness = 0.0
bpy.context.view_layer.update()
